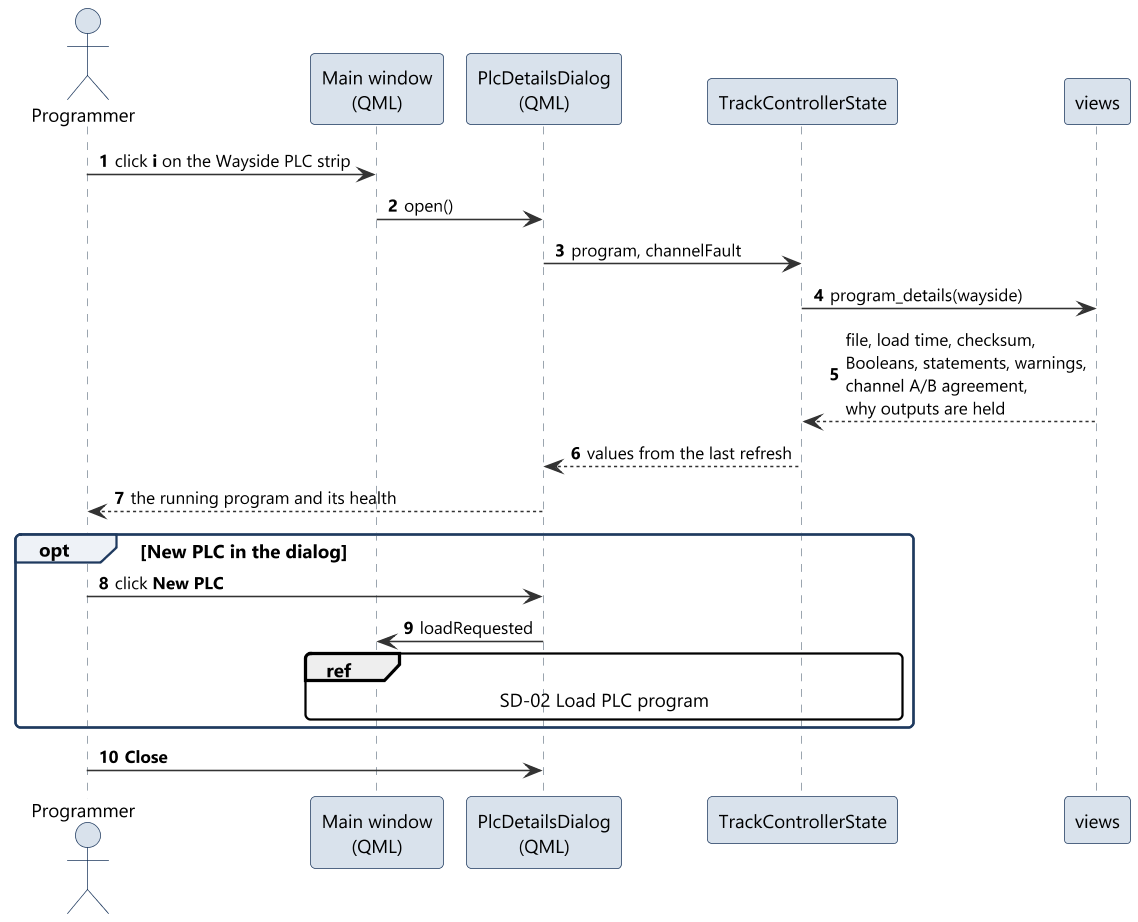

The diagram above was rendered by PlantUML. Its source (embedded in the PNG):
@startuml sd05_plc_details
!include ../style.iuml
autonumber

actor Programmer as P
participant "Main window\n(QML)" as QML
participant "PlcDetailsDialog\n(QML)" as Details
participant "TrackControllerState" as State
participant "views" as Views

P -> QML : click **i** on the Wayside PLC strip
QML -> Details : open()
Details -> State : program, channelFault
State -> Views : program_details(wayside)
Views --> State : file, load time, checksum,\nBooleans, statements, warnings,\nchannel A/B agreement,\nwhy outputs are held
State --> Details : values from the last refresh
Details --> P : the running program and its health
opt **New PLC** in the dialog
  P -> Details : click **New PLC**
  Details -> QML : loadRequested
  ref over QML, State : SD-02 Load PLC program
end
P -> Details : **Close**
@enduml